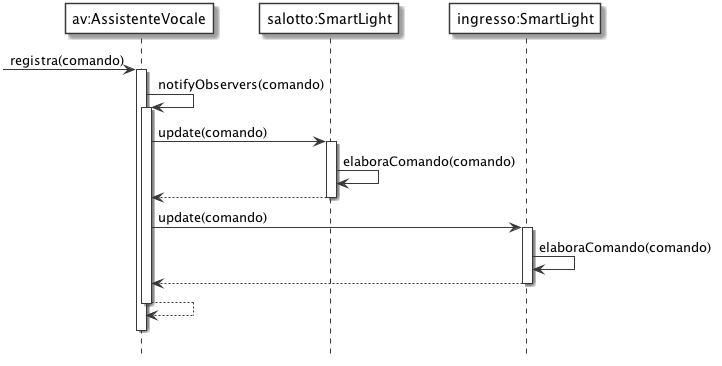

The diagram above was rendered by PlantUML. Its source (embedded in the PNG):
@startuml
' START STYLE
skinparam {
	monochrome true
	'shadowing false
}
skinparam sequence {
	participantBackgroundColor white
}
hide footbox
' END STYLE


' Aggiungo delle etichette
participant "av:AssistenteVocale" as av
participant "salotto:SmartLight" as salotto
participant "ingresso:SmartLight" as ingresso


-> av: registra(comando)
activate av

av -> av: notifyObservers(comando)
activate av

av -> salotto: update(comando)
activate salotto
	salotto -> salotto: elaboraComando(comando)
salotto --> av
deactivate salotto

av -> ingresso: update(comando)
activate ingresso
	ingresso -> ingresso: elaboraComando(comando)
ingresso --> av
deactivate ingresso
av --> av
deactivate av
av -[hidden]-> av
deactivate av
@enduml